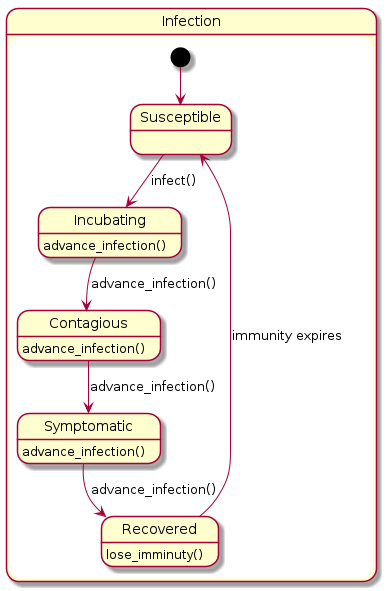

The diagram above was rendered by PlantUML. Its source (embedded in the PNG):
@startuml Normal_Infection
state Infection {
    [*] --> Susceptible
    Susceptible --> Incubating : infect()
    Incubating : advance_infection()
    Incubating --> Contagious : advance_infection()
    Contagious : advance_infection()
    Contagious --> Symptomatic : advance_infection()
    Symptomatic : advance_infection()
    Symptomatic --> Recovered : advance_infection()
    Recovered: lose_imminuty()
    Recovered --> Susceptible : immunity expires
}

@enduml